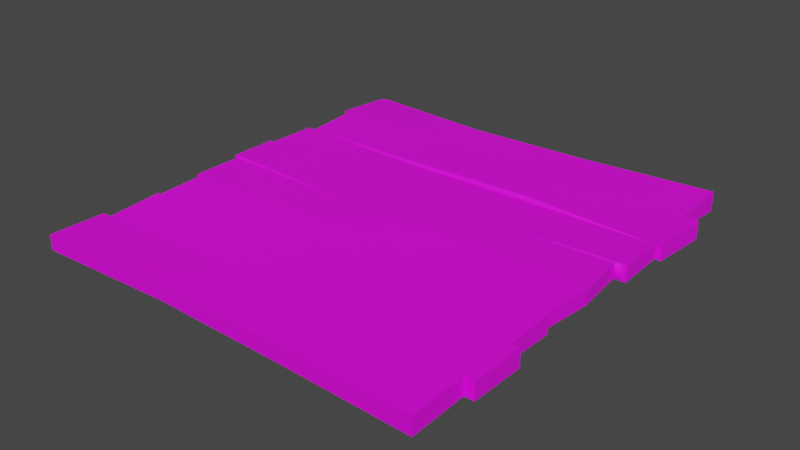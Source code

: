 # Source: platform.blend  (saved by Blender 2.93.20; exported with 4.5.12 LTS)
import bpy
from mathutils import Matrix  # noqa: F401  (used for matrix-valued properties, if any)

bpy.ops.wm.read_factory_settings(use_empty=True)
scene = bpy.context.scene
scene.name = 'Scene'

# ---- collections
col_collection = bpy.data.collections.new('Collection'); scene.collection.children.link(col_collection)

# ---- images (referenced by path relative to the original .blend; pixels are not part of the script)
import os
ASSET_DIR = os.environ.get("B2B_ASSET_DIR", "")  # directory of the original .blend (textures are referenced by path, not embedded)
HERE = os.path.dirname(os.path.abspath(__file__))  # packed textures are extracted next to this script under _unpacked/

def load_image(name, relpath, width, height, colorspace="sRGB"):
    """Load a texture the original file referenced (path relative to the .blend, or extracted next to this script)."""
    p = next((c for c in (os.path.join(HERE, relpath), os.path.join(ASSET_DIR, relpath)) if relpath and os.path.exists(c)), "")
    if p:
        img = bpy.data.images.load(p, check_existing=True)
        img.name = name
    else:  # same state as the original file: an image datablock whose file is absent (Cycles renders it pink)
        img = bpy.data.images.new(name, width, height)
        img.source = "FILE"
        img.filepath = "//" + (relpath or name)
    img.colorspace_settings.name = colorspace
    return img
img_hut_floor_albedo_png = load_image('hut_floor_albedo.png', 'hut_floor_albedo.png', 1024, 1024, 'sRGB')

# ---- materials (node trees are filled in below, after node groups)
mat_wood = bpy.data.materials.new('Wood')
mat_wood.use_transparent_shadow = False

# ---- material node trees
mat_wood.use_nodes = True; mat_wood.node_tree.nodes.clear()
_N = mat_wood.node_tree.nodes; _L = mat_wood.node_tree.links
n0 = _N.new('ShaderNodeBsdfPrincipled'); n0.name = 'Principled BSDF'; n0.location = (10, 300)
n0.distribution = 'GGX'
n0.subsurface_method = 'BURLEY'
n0.inputs[3].default_value = 1.45
n0.inputs[27].default_value = (0.0, 0.0, 0.0, 1.0)
n0.inputs[28].default_value = 1.0
n1 = _N.new('ShaderNodeOutputMaterial'); n1.name = 'Material Output'; n1.location = (300, 300)
n2 = _N.new('ShaderNodeTexImage'); n2.name = 'Image Texture'; n2.location = (-280, 280)
n2.image = img_hut_floor_albedo_png
_L.new(n0.outputs[0], n1.inputs[0])
_L.new(n2.outputs[0], n0.inputs[0])
n1.is_active_output = True

# ---- world
world_world = bpy.data.worlds.new('World'); scene.world = world_world
world_world.use_nodes = True; world_world.node_tree.nodes.clear()
_N = world_world.node_tree.nodes; _L = world_world.node_tree.links
n0 = _N.new('ShaderNodeOutputWorld'); n0.name = 'World Output'; n0.location = (300, 300)
n1 = _N.new('ShaderNodeBackground'); n1.name = 'Background'; n1.location = (10, 300)
n1.inputs[0].default_value = (0.05088, 0.05088, 0.05088, 1.0)
_L.new(n1.outputs[0], n0.inputs[0])
n0.is_active_output = True
world_world.color = (0.05088, 0.05088, 0.05088)
world_world.use_sun_shadow = False
world_world.sun_shadow_jitter_overblur = 0.0

# ---- meshes
me_cube_024 = bpy.data.meshes.new('Cube.024')
me_cube_024.from_pydata([(1.263, 1.257, -0.05479), (1.263, -1.251, -0.0498), (-0.9757, -1.251, -0.04074), (-0.9757, 1.257, -0.04074), (1.264, 1.258, 0.05762), (1.264, -1.251, 0.05264), (-0.9763, -1.251, 0.04357), (-0.9762, 1.258, 0.02907), (1.272, -0.02152, -0.04074), (-1.021, -0.02152, -0.04799), (-1.021, -0.02152, 0.04323), (1.273, -0.02152, 0.04357), (-0.9757, 0.5641, -0.04074), (-0.9763, 0.5645, 0.04357), (1.304, 0.5641, -0.03538), (1.305, 0.5645, 0.03763), (1.263, -0.6072, -0.04074), (1.264, -0.6075, 0.04357), (-0.9757, -0.6072, -0.04074), (-0.9763, -0.6075, 0.04357), (1.263, -0.9289, -0.04074), (1.264, -0.9294, 0.05667), (-0.9757, -0.9289, -0.07797), (-0.9763, -0.9294, 0.03826), (-0.9582, -0.3143, -0.04074), (-0.9589, -0.3145, 0.04357), (1.242, -0.3143, -0.04074), (1.242, -0.3145, 0.04357), (1.244, 0.2713, -0.04074), (1.244, 0.2715, 0.04357), (-1.004, 0.2694, -0.03684), (-1.004, 0.2696, 0.04747), (-0.9581, 0.8956, -0.05793), (-0.9587, 0.8961, 0.05131), (1.263, 0.8857, -0.03203), (1.264, 0.8862, 0.04357), (-1.016, 1.255, -0.04406), (-1.03, 1.24, 0.02761), (-1.016, 0.8956, -0.06359), (-1.03, 0.8961, 0.0509), (-1.021, -0.3143, -0.04108), (-1.021, -0.3145, 0.04323), (-1.021, 0.5641, -0.04108), (-1.021, 0.5645, 0.04323), (-1.045, -0.01263, 0.0493), (-1.044, -0.01263, -0.04751), (-1.044, 0.2698, -0.04751), (-1.045, 0.2699, 0.0493), (-1.031, -1.251, -0.04116), (-1.031, -1.251, 0.04316), (-1.031, -0.9289, -0.07854), (-1.031, -0.9294, 0.03768), (1.318, -0.6151, 0.05025), (1.317, -0.6147, -0.04832), (1.317, -0.9289, -0.04115), (1.318, -0.9294, 0.05626), (1.361, 0.8854, -0.04138), (1.362, 0.8859, 0.05947), (1.304, 0.2785, -0.0449), (1.305, 0.2787, 0.04708), (1.332, 0.5641, -0.04138), (1.333, 0.5645, 0.04294), (-0.9757, 0.8854, -0.04585), (-0.9763, 0.8859, 0.06141), (-1.021, 0.2785, -0.05917), (-1.021, 0.2787, 0.04705), (1.264, 0.2787, 0.04742), (1.263, -0.325, -0.05056), (1.264, -0.3252, 0.05339), (-0.9757, -0.325, -0.06728), (-0.9763, -0.3252, 0.05339), (-0.9856, -0.6147, -0.04785), (-0.9863, -0.6151, 0.05072), (1.263, -0.6147, -0.06593), (1.264, -0.6151, 0.05072), (0.5169, 1.2, -0.06514), (-0.2294, 1.2, -0.04542), (0.5169, -1.221, -0.05577), (-0.2294, -1.221, -0.04074), (0.5171, -1.222, 0.04357), (-0.2298, -1.223, 0.03195), (0.5171, 1.201, 0.052), (-0.2298, 1.2, 0.03475), (0.5171, -0.02152, 0.05296), (-0.2298, -0.02283, 0.03195), (0.5169, -0.02152, -0.04074), (-0.2294, -0.02152, -0.05577), (0.5169, 0.5641, -0.03698), (-0.2294, 0.5641, -0.0551), (0.5171, 0.5645, 0.03979), (-0.2298, 0.5632, 0.03006), (0.5171, -0.5759, 0.04357), (-0.2298, -0.6088, 0.01713), (0.5169, -0.5756, -0.04074), (-0.2294, -0.6072, -0.04074), (0.5171, -0.9294, 0.05992), (-0.2298, -0.8992, 0.03277), (0.5169, -0.9289, -0.06818), (-0.2294, -0.8973, -0.08059), (0.5169, -0.3143, -0.04074), (-0.2294, -0.2899, -0.03879), (0.5171, -0.3145, 0.03104), (-0.2298, -0.2914, 0.03195), (0.5171, 0.2499, 0.04357), (-0.2298, 0.2946, 0.03195), (0.5169, 0.2497, -0.04074), (-0.2294, 0.2957, -0.04074), (0.5169, 0.874, -0.08227), (-0.2294, 0.8956, -0.0545), (0.5171, 0.8745, 0.05553), (-0.2298, 0.8948, 0.04425), (0.5169, 0.8638, -0.04368), (-0.2294, 0.8854, -0.04477), (0.5169, 0.2569, -0.04931), (-0.2294, 0.3029, -0.06877), (0.5171, -0.3252, 0.05339), (-0.2298, -0.3021, 0.04177), (0.5169, -0.325, -0.05324), (-0.2294, -0.3006, -0.05592), (0.5169, -0.5831, -0.08547), (-0.2294, -0.6147, -0.0689), (0.5171, -0.5835, 0.07084), (-0.2298, -0.6164, 0.05806), (-0.9763, 1.233, 0.04147), (-1.021, -0.008296, 0.05537), (0.5171, 0.5765, 0.06104), (-0.2298, 0.5779, 0.04199), (-0.2298, 0.897, 0.03117), (1.263, 1.257, -0.05479), (1.263, 1.257, -0.05479), (1.264, 1.258, 0.05762), (1.264, 1.258, 0.05762), (1.263, -1.251, -0.0498), (1.263, -1.251, -0.0498), (1.264, -1.251, 0.05264), (1.264, -1.251, 0.05264), (1.263, -0.9289, -0.04074), (1.263, -0.9289, -0.04074), (1.263, -0.9289, -0.04074), (1.264, -0.9294, 0.05667), (1.264, -0.9294, 0.05667), (1.264, -0.9294, 0.05667), (-0.2294, 1.2, -0.04542), (-0.9757, 1.257, -0.04074), (-0.2294, -1.221, -0.04074), (-0.9757, -1.251, -0.04074), (-0.2298, -1.223, 0.03195), (-0.9763, -1.251, 0.04357), (-0.2298, 1.2, 0.03475), (-0.2298, 1.2, 0.03475), (-0.9762, 1.258, 0.02907), (1.244, 0.2713, -0.04074), (1.244, 0.2713, -0.04074), (1.272, -0.02152, -0.04074), (1.272, -0.02152, -0.04074), (1.272, -0.02152, -0.04074), (1.244, 0.2715, 0.04357), (1.244, 0.2715, 0.04357), (1.273, -0.02152, 0.04357), (1.273, -0.02152, 0.04357), (1.273, -0.02152, 0.04357), (-0.2298, -0.02283, 0.03195), (-0.2298, -0.02283, 0.03195), (-1.021, -0.02152, 0.04323), (-1.021, -0.02152, 0.04323), (-1.021, -0.02152, 0.04323), (-0.2294, -0.02152, -0.05577), (-1.021, -0.02152, -0.04799), (-1.021, -0.02152, -0.04799), (-1.021, -0.02152, -0.04799), (-0.2294, 0.5641, -0.0551), (-0.9757, 0.5641, -0.04074), (-0.9757, 0.5641, -0.04074), (-0.9757, 0.5641, -0.04074), (-0.9763, 0.5645, 0.04357), (-0.9763, 0.5645, 0.04357), (-0.9763, 0.5645, 0.04357), (-0.9763, 0.5645, 0.04357), (-0.2298, 0.5632, 0.03006), (1.263, -0.325, -0.05056), (1.263, -0.325, -0.05056), (1.263, -0.6072, -0.04074), (1.263, -0.6072, -0.04074), (1.264, -0.3252, 0.05339), (1.264, -0.3252, 0.05339), (1.264, -0.6075, 0.04357), (1.264, -0.6075, 0.04357), (-0.9856, -0.6147, -0.04785), (-0.9856, -0.6147, -0.04785), (-0.9856, -0.6147, -0.04785), (-0.9757, -0.6072, -0.04074), (-0.9757, -0.6072, -0.04074), (-0.9757, -0.6072, -0.04074), (-0.9863, -0.6151, 0.05072), (-0.9863, -0.6151, 0.05072), (-0.9863, -0.6151, 0.05072), (-0.9763, -0.6075, 0.04357), (-0.9763, -0.6075, 0.04357), (-0.9763, -0.6075, 0.04357), (-0.2298, -0.6088, 0.01713), (-0.2294, -0.6072, -0.04074), (-0.9763, -0.9294, 0.03826), (-0.9763, -0.9294, 0.03826), (-0.9763, -0.9294, 0.03826), (-0.9757, -0.9289, -0.07797), (-0.9757, -0.9289, -0.07797), (-0.9757, -0.9289, -0.07797), (-0.2298, -0.8992, 0.03277), (-0.2294, -0.8973, -0.08059), (1.242, -0.3143, -0.04074), (1.242, -0.3143, -0.04074), (1.242, -0.3145, 0.04357), (1.242, -0.3145, 0.04357), (-0.2294, -0.2899, -0.03879), (-0.9582, -0.3143, -0.04074), (-0.9582, -0.3143, -0.04074), (-0.2298, -0.2914, 0.03195), (-0.9589, -0.3145, 0.04357), (-0.9589, -0.3145, 0.04357), (-0.2298, 0.2946, 0.03195), (-0.2298, 0.2946, 0.03195), (-1.004, 0.2696, 0.04747), (-1.004, 0.2696, 0.04747), (-0.2294, 0.2957, -0.04074), (-1.004, 0.2694, -0.03684), (-1.004, 0.2694, -0.03684), (1.263, 0.8857, -0.03203), (1.264, 0.8862, 0.04357), (-0.2294, 0.8956, -0.0545), (-0.9581, 0.8956, -0.05793), (-0.9581, 0.8956, -0.05793), (-0.9587, 0.8961, 0.05131), (-0.9587, 0.8961, 0.05131), (-1.016, 1.255, -0.04406), (-1.016, 1.255, -0.04406), (-1.03, 1.24, 0.02761), (-1.03, 1.24, 0.02761), (-1.03, 1.24, 0.02761), (-1.016, 0.8956, -0.06359), (-1.016, 0.8956, -0.06359), (-1.03, 0.8961, 0.0509), (-1.03, 0.8961, 0.0509), (-1.021, 0.5645, 0.04323), (-1.021, 0.5645, 0.04323), (-1.021, 0.5641, -0.04108), (-1.021, 0.5641, -0.04108), (-1.021, -0.3145, 0.04323), (-1.021, -0.3145, 0.04323), (-1.021, -0.3143, -0.04108), (-1.021, -0.3143, -0.04108), (-1.045, -0.01263, 0.0493), (-1.045, -0.01263, 0.0493), (-1.045, -0.01263, 0.0493), (-1.044, -0.01263, -0.04751), (-1.044, -0.01263, -0.04751), (-1.044, 0.2698, -0.04751), (-1.044, 0.2698, -0.04751), (-1.045, 0.2699, 0.0493), (-1.045, 0.2699, 0.0493), (-1.031, -1.251, -0.04116), (-1.031, -1.251, -0.04116), (-1.031, -1.251, 0.04316), (-1.031, -1.251, 0.04316), (-1.031, -0.9289, -0.07854), (-1.031, -0.9289, -0.07854), (-1.031, -0.9294, 0.03768), (-1.031, -0.9294, 0.03768), (1.318, -0.6151, 0.05025), (1.318, -0.6151, 0.05025), (1.317, -0.6147, -0.04832), (1.317, -0.6147, -0.04832), (1.318, -0.9294, 0.05626), (1.318, -0.9294, 0.05626), (1.317, -0.9289, -0.04115), (1.317, -0.9289, -0.04115), (1.305, 0.2787, 0.04708), (1.305, 0.2787, 0.04708), (1.304, 0.2785, -0.0449), (1.333, 0.5645, 0.04294), (1.333, 0.5645, 0.04294), (1.332, 0.5641, -0.04138), (1.332, 0.5641, -0.04138), (-0.9757, 0.8854, -0.04585), (-0.9757, 0.8854, -0.04585), (-0.9763, 0.8859, 0.06141), (-0.9763, 0.8859, 0.06141), (-0.2294, 0.8854, -0.04477), (1.263, -0.6147, -0.06593), (1.264, -0.6151, 0.05072), (-0.2294, 0.3029, -0.06877), (-1.021, 0.2785, -0.05917), (-1.021, 0.2785, -0.05917), (-0.9757, -0.325, -0.06728), (-0.9757, -0.325, -0.06728), (-0.9763, -0.3252, 0.05339), (-0.9763, -0.3252, 0.05339), (-0.2298, -0.3021, 0.04177), (-0.2294, -0.3006, -0.05592), (-0.2294, -0.6147, -0.0689), (-0.2298, -0.6164, 0.05806), (1.362, 0.8859, 0.05947), (0.5171, 0.8745, 0.05553), (0.5171, 0.8745, 0.05553), (0.5171, 0.8745, 0.05553), (1.264, 0.2787, 0.04742), (0.5169, 1.2, -0.06514), (0.5169, -1.221, -0.05577), (0.5171, -1.222, 0.04357), (0.5171, 1.201, 0.052), (0.5171, -0.02152, 0.05296), (0.5169, -0.02152, -0.04074), (1.304, 0.5641, -0.03538), (1.304, 0.5641, -0.03538), (0.5169, 0.5641, -0.03698), (1.305, 0.5645, 0.03763), (1.305, 0.5645, 0.03763), (1.305, 0.5645, 0.03763), (1.305, 0.5645, 0.03763), (0.5171, 0.5645, 0.03979), (0.5171, -0.5759, 0.04357), (0.5169, -0.5756, -0.04074), (0.5171, -0.9294, 0.05992), (0.5169, -0.9289, -0.06818), (0.5169, -0.3143, -0.04074), (0.5171, -0.3145, 0.03104), (0.5171, 0.2499, 0.04357), (0.5171, 0.2499, 0.04357), (0.5169, 0.2497, -0.04074), (0.5169, 0.874, -0.08227), (-0.2298, 0.8948, 0.04425), (0.5169, 0.2569, -0.04931), (0.5169, 0.8638, -0.04368), (0.5171, -0.3252, 0.05339), (0.5169, -0.325, -0.05324), (0.5169, -0.5831, -0.08547), (0.5171, -0.5835, 0.07084), (-0.9763, 1.233, 0.04147), (-1.021, -0.008296, 0.05537), (0.5171, 0.5765, 0.06104), (-0.2298, 0.5779, 0.04199), (1.361, 0.8854, -0.04138), (-0.2298, 0.897, 0.03117), (-1.021, 0.2787, 0.04705), (-1.021, 0.2787, 0.04705), (1.264, 0.8862, 0.04357), (1.263, 0.8857, -0.03203), (1.362, 0.8859, 0.05947), (1.361, 0.8854, -0.04138), (1.304, 0.5641, -0.03538), (1.304, 0.2785, -0.0449), (1.263, 0.8857, -0.03203), (1.361, 0.8854, -0.04138)], [], [(208, 144, 2, 204), (302, 227, 131, 308), (150, 143, 233, 235), (139, 134, 132, 136), (81, 130, 128, 305), (146, 147, 145, 78), (156, 158, 153, 151), (24, 25, 246, 248), (324, 211, 159, 309), (223, 166, 168, 224), (286, 170, 172, 283), (350, 344, 346, 351), (326, 66, 314, 318), (335, 74, 186, 319), (193, 196, 190, 187), (183, 185, 181, 179), (297, 200, 191, 293), (202, 205, 264, 266), (307, 135, 21, 321), (141, 138, 273, 271), (298, 98, 206, 188), (86, 213, 214, 167), (160, 212, 209, 154), (332, 184, 27, 101), (294, 218, 215, 292), (83, 11, 29, 325), (289, 106, 225, 291), (4, 35, 226, 129), (142, 228, 229, 3), (284, 231, 230, 282), (301, 346, 344), (240, 236, 234, 238), (32, 232, 241, 239), (33, 123, 237, 39), (3, 229, 38, 36), (247, 165, 169, 249), (65, 242, 244, 64), (164, 124, 251), (217, 163, 41), (342, 174, 243), (175, 173, 245, 43), (167, 214, 40), (250, 257, 255, 253), (9, 10, 252, 254), (31, 30, 256, 258), (224, 168, 45, 46), (261, 265, 263, 259), (204, 2, 260, 50), (145, 147, 262, 48), (6, 201, 51, 49), (267, 272, 274, 269), (73, 182, 270), (182, 186, 268, 270), (288, 140, 55, 52), (57, 317, 279), (304, 157, 275), (157, 152, 277, 275), (300, 278, 280, 340), (316, 312, 281, 61), (14, 56, 60), (89, 315, 338), (176, 285, 62, 12), (108, 112, 282, 230), (314, 66, 276), (15, 59, 58, 311), (222, 343, 291, 225), (88, 114, 290, 171), (103, 157, 304), (171, 290, 42), (198, 295, 69, 18), (91, 17, 68, 115), (100, 118, 292, 215), (27, 184, 180, 210), (186, 74, 268), (137, 287, 53, 54), (94, 120, 189, 192), (23, 194, 71, 22), (95, 140, 288, 121), (203, 207, 299, 195), (207, 95, 121, 299), (182, 73, 334, 320), (320, 334, 120, 94), (210, 180, 333, 323), (323, 333, 118, 100), (197, 199, 296, 70), (199, 91, 115, 296), (222, 219, 343), (348, 349, 330, 313), (313, 330, 114, 88), (345, 347, 331, 328), (328, 331, 112, 108), (177, 126, 110, 63), (90, 89, 338, 339), (0, 34, 107, 75), (75, 107, 228, 142), (277, 152, 327, 113), (113, 327, 106, 289), (164, 161, 124), (162, 83, 325, 220), (294, 116, 216, 218), (116, 332, 101, 216), (155, 26, 99, 310), (310, 99, 213, 86), (287, 137, 322, 119), (119, 322, 98, 298), (6, 80, 96, 201), (80, 307, 321, 96), (67, 16, 93, 117), (117, 93, 200, 297), (72, 122, 92, 19), (122, 335, 319, 92), (342, 104, 178, 174), (104, 326, 318, 178), (56, 14, 87, 111), (111, 87, 170, 286), (28, 8, 85, 105), (105, 85, 166, 223), (217, 102, 84, 163), (102, 324, 309, 84), (5, 79, 306, 133), (79, 146, 78, 306), (150, 148, 76, 143), (148, 81, 305, 76), (33, 341, 149, 123), (329, 303, 127), (20, 1, 77, 97), (97, 77, 144, 208), (336, 82, 7), (37, 336, 7), (337, 162, 220, 221), (44, 337, 221, 47), (126, 125, 109, 110), (125, 317, 57, 109), (339, 13, 90), (127, 231, 284, 329), (341, 302, 308, 149)])
me_cube_024.polygons.foreach_set('use_smooth', [True] * 136)
_k = set([(0, 34), (0, 75), (1, 20), (1, 77), (2, 144), (2, 260), (3, 36), (3, 142), (4, 35), (4, 129), (5, 79), (5, 133), (6, 49), (6, 80), (7, 37), (7, 82), (8, 28), (8, 85), (9, 10), (9, 254), (10, 252), (11, 29), (11, 83), (12, 62), (12, 176), (13, 90), (13, 339), (14, 60), (14, 87), (15, 59), (15, 311), (16, 67), (16, 93), (17, 68), (17, 91), (18, 69), (18, 198), (19, 72), (19, 92), (20, 97), (21, 135), (21, 321), (22, 23), (22, 71), (23, 194), (24, 25), (24, 248), (25, 246), (26, 99), (26, 155), (27, 101), (27, 210), (28, 105), (29, 325), (30, 31), (30, 256), (31, 258), (32, 232), (32, 239), (33, 39), (33, 341), (34, 107), (36, 38), (37, 336), (38, 229), (39, 237), (40, 167), (40, 214), (41, 163), (41, 217), (42, 171), (42, 290), (43, 175), (43, 245), (44, 47), (44, 337), (45, 46), (45, 168), (46, 224), (47, 221), (48, 145), (48, 262), (49, 51), (50, 204), (50, 260), (51, 201), (52, 55), (52, 288), (53, 54), (53, 287), (54, 137), (55, 140), (56, 60), (56, 111), (57, 109), (57, 279), (58, 59), (61, 281), (61, 316), (62, 285), (63, 110), (63, 177), (64, 65), (64, 244), (65, 242), (66, 276), (66, 326), (67, 117), (68, 115), (69, 295), (70, 197), (70, 296), (71, 194), (72, 122), (73, 270), (73, 334), (74, 268), (74, 335), (75, 142), (76, 143), (76, 305), (77, 144), (78, 145), (78, 306), (79, 146), (80, 307), (81, 130), (81, 148), (82, 336), (83, 162), (84, 163), (84, 309), (85, 166), (86, 167), (86, 310), (87, 170), (88, 171), (88, 313), (89, 90), (89, 315), (91, 199), (92, 319), (93, 200), (94, 192), (94, 320), (95, 140), (95, 207), (96, 201), (96, 321), (97, 208), (98, 206), (98, 322), (99, 213), (100, 215), (100, 323), (101, 216), (102, 217), (102, 324), (103, 157), (103, 304), (104, 326), (104, 342), (105, 223), (106, 225), (106, 327), (107, 228), (108, 230), (108, 328), (109, 110), (111, 286), (112, 282), (112, 331), (113, 277), (113, 289), (114, 290), (114, 330), (115, 296), (116, 294), (116, 332), (117, 297), (118, 292), (118, 333), (119, 287), (119, 298), (120, 189), (120, 334), (121, 288), (121, 299), (122, 335), (123, 149), (123, 237), (124, 161), (124, 251), (125, 126), (125, 317), (126, 177), (127, 231), (127, 303), (128, 130), (128, 305), (129, 226), (131, 227), (131, 308), (132, 134), (132, 136), (133, 306), (134, 139), (135, 307), (136, 139), (137, 322), (138, 141), (138, 273), (141, 271), (143, 233), (146, 147), (147, 262), (148, 150), (149, 308), (150, 235), (151, 153), (151, 156), (152, 157), (152, 327), (153, 158), (154, 160), (154, 209), (155, 310), (156, 158), (159, 211), (159, 309), (160, 212), (161, 164), (162, 337), (164, 251), (165, 169), (165, 247), (166, 168), (169, 249), (170, 172), (172, 283), (173, 175), (173, 245), (174, 178), (174, 243), (176, 285), (178, 318), (179, 181), (179, 183), (180, 184), (180, 333), (181, 185), (182, 186), (182, 320), (183, 185), (184, 332), (186, 319), (187, 190), (187, 193), (188, 206), (188, 298), (189, 192), (190, 196), (191, 200), (191, 293), (193, 196), (195, 203), (195, 299), (197, 199), (198, 295), (202, 205), (202, 266), (203, 207), (204, 208), (205, 264), (209, 212), (210, 323), (211, 324), (213, 214), (215, 218), (216, 218), (219, 222), (219, 343), (220, 221), (220, 325), (222, 225), (223, 224), (227, 302), (228, 229), (230, 231), (232, 241), (233, 235), (234, 236), (234, 238), (236, 240), (238, 240), (239, 241), (242, 244), (243, 342), (246, 248), (247, 249), (250, 253), (250, 257), (252, 254), (253, 255), (255, 257), (256, 258), (259, 261), (259, 263), (261, 265), (263, 265), (264, 266), (267, 269), (267, 272), (268, 270), (269, 274), (271, 273), (272, 274), (275, 277), (275, 304), (276, 314), (278, 280), (278, 300), (279, 317), (280, 340), (281, 312), (282, 284), (283, 286), (284, 329), (289, 291), (291, 343), (292, 294), (293, 297), (301, 344), (301, 346), (302, 341), (303, 329), (312, 316), (313, 348), (314, 318), (315, 338), (328, 345), (330, 349), (331, 347), (338, 339)])
me_cube_024.attributes.new('sharp_edge', 'BOOLEAN', 'EDGE').data.foreach_set('value', [ (min(e.vertices), max(e.vertices)) in _k for e in me_cube_024.edges])
_uv = me_cube_024.uv_layers.new(name='UVMap')
_uv.uv.foreach_set('vector', [0.3887, 0.183, 0.3235, 0.1805, 0.3235, 0.03115, 0.3882, 0.03368, 0.2005, 0.189, 0.2089, 0.0399, 0.2833, 0.04294, 0.2657, 0.1917, 0.5338, 0.8943, 0.5339, 0.9082, 0.5257, 0.9089, 0.5224, 0.8943, 0.6792, 0.04931, 0.6154, 0.04044, 0.6181, 0.02013, 0.6817, 0.03, 0.3194, 0.7344, 0.4692, 0.7354, 0.4688, 0.7579, 0.3191, 0.7579, 0.6829, 0.8535, 0.5334, 0.8535, 0.5338, 0.8366, 0.6832, 0.8389, 0.07902, 0.9147, 0.02013, 0.9145, 0.0202, 0.8976, 0.07905, 0.8978, 0.6324, 0.9669, 0.6324, 0.9501, 0.6449, 0.95, 0.6449, 0.9669, 0.7798, 0.2017, 0.6359, 0.2036, 0.629, 0.1456, 0.779, 0.1434, 0.3826, 0.3952, 0.3191, 0.3953, 0.3191, 0.237, 0.3773, 0.2404, 0.505, 0.394, 0.4407, 0.3946, 0.4394, 0.2453, 0.5037, 0.2448, 0.2297, 0.8381, 0.2297, 0.8532, 0.2101, 0.8565, 0.2101, 0.8363, 0.07311, 0.185, 0.07976, 0.03775, 0.1418, 0.03016, 0.136, 0.1876, 0.7799, 0.262, 0.6316, 0.265, 0.6316, 0.2626, 0.7798, 0.2564, 0.8865, 0.5052, 0.8888, 0.5069, 0.8873, 0.5237, 0.8847, 0.5249, 0.8623, 0.04092, 0.8058, 0.03902, 0.8058, 0.02216, 0.8623, 0.02013, 0.5124, 0.1865, 0.4511, 0.1854, 0.4539, 0.03618, 0.5105, 0.03725, 0.8236, 0.5017, 0.8215, 0.5249, 0.8105, 0.5239, 0.8126, 0.5008, 0.7798, 0.3898, 0.6307, 0.3953, 0.6309, 0.331, 0.7799, 0.3313, 0.6792, 0.04931, 0.6817, 0.03, 0.6924, 0.03139, 0.6899, 0.05071, 0.4452, 0.1852, 0.3887, 0.183, 0.3882, 0.03368, 0.4514, 0.03412, 0.5702, 0.1883, 0.5165, 0.1866, 0.5162, 0.04082, 0.5751, 0.03017, 0.926, 0.03898, 0.8671, 0.03893, 0.8671, 0.02207, 0.926, 0.02211, 0.7798, 0.2066, 0.6316, 0.2065, 0.6359, 0.2036, 0.7798, 0.2017, 0.0766, 0.9557, 0.08068, 0.9577, 0.08068, 0.9746, 0.07654, 0.9799, 0.02013, 0.185, 0.02013, 0.03754, 0.07728, 0.04313, 0.07311, 0.185, 0.3884, 0.3951, 0.3826, 0.3952, 0.3773, 0.2404, 0.3821, 0.2369, 0.8849, 0.5876, 0.8105, 0.5843, 0.8105, 0.5692, 0.8849, 0.5651, 0.5688, 0.3936, 0.5078, 0.394, 0.5069, 0.2482, 0.5793, 0.2443, 0.8748, 0.4355, 0.8789, 0.4376, 0.8788, 0.4594, 0.8748, 0.457, 0.2005, 0.189, 0.2065, 0.02013, 0.2089, 0.0399, 0.1886, 0.8971, 0.2574, 0.9014, 0.2604, 0.916, 0.1886, 0.9201, 0.8788, 0.4594, 0.8789, 0.4376, 0.8932, 0.4376, 0.8905, 0.4605, 0.4674, 0.5083, 0.471, 0.441, 0.4821, 0.4394, 0.4819, 0.5083, 0.5793, 0.2443, 0.5069, 0.2482, 0.5067, 0.2365, 0.5787, 0.2361, 0.6449, 0.95, 0.7035, 0.95, 0.7035, 0.9683, 0.6449, 0.9669, 0.8097, 0.08124, 0.8669, 0.08182, 0.8668, 0.09869, 0.8097, 0.1025, 0.4751, 0.6942, 0.475, 0.6906, 0.4798, 0.6919, 0.7117, 0.5813, 0.7701, 0.5939, 0.7116, 0.5938, 0.4787, 0.6332, 0.4701, 0.5758, 0.4791, 0.5758, 0.8759, 0.08183, 0.8759, 0.09869, 0.8668, 0.09869, 0.8669, 0.08182, 0.5751, 0.03017, 0.5162, 0.04082, 0.5166, 0.02833, 0.5274, 0.95, 0.5839, 0.95, 0.5839, 0.9694, 0.5274, 0.9694, 0.5224, 0.9695, 0.5224, 0.9513, 0.5274, 0.95, 0.5274, 0.9694, 0.5921, 0.9504, 0.5921, 0.9673, 0.5839, 0.9694, 0.5839, 0.95, 0.3773, 0.2404, 0.3191, 0.237, 0.3208, 0.2322, 0.3773, 0.2319, 0.3191, 0.922, 0.3835, 0.922, 0.384, 0.9452, 0.3195, 0.9388, 0.3882, 0.03368, 0.3235, 0.03115, 0.324, 0.02013, 0.3887, 0.02266, 0.5338, 0.8366, 0.5334, 0.8535, 0.5224, 0.8532, 0.5228, 0.8363, 0.5224, 0.59, 0.5868, 0.5876, 0.5873, 0.5986, 0.5228, 0.6011, 0.7524, 0.0574, 0.6899, 0.05071, 0.6924, 0.03139, 0.7549, 0.03784, 0.1473, 0.591, 0.1525, 0.5918, 0.1484, 0.6022, 0.7655, 0.04067, 0.7633, 0.0574, 0.7524, 0.0574, 0.7549, 0.03784, 0.6316, 0.265, 0.6309, 0.331, 0.6196, 0.331, 0.6197, 0.265, 0.2065, 0.02013, 0.1418, 0.03016, 0.142, 0.02446, 0.07976, 0.03775, 0.07728, 0.04313, 0.08019, 0.02813, 0.07902, 0.9147, 0.07905, 0.8978, 0.09126, 0.8971, 0.09121, 0.9155, 0.8843, 0.9499, 0.8198, 0.9465, 0.8197, 0.9297, 0.8842, 0.9297, 0.8142, 0.9455, 0.8141, 0.9309, 0.8197, 0.9297, 0.8198, 0.9465, 0.1398, 0.3911, 0.2046, 0.4028, 0.1398, 0.3969, 0.136, 0.1876, 0.1418, 0.03016, 0.1409, 0.1878, 0.8105, 0.4394, 0.8748, 0.4355, 0.8748, 0.457, 0.8105, 0.4562, 0.5078, 0.394, 0.505, 0.394, 0.5037, 0.2448, 0.5069, 0.2482, 0.1418, 0.03016, 0.07976, 0.03775, 0.08019, 0.02813, 0.1484, 0.9138, 0.09121, 0.9155, 0.09126, 0.8971, 0.1484, 0.8992, 0.8058, 0.08118, 0.8097, 0.08124, 0.8097, 0.1025, 0.8058, 0.09805, 0.4407, 0.3946, 0.3884, 0.3951, 0.3821, 0.2369, 0.4394, 0.2453, 0.07311, 0.185, 0.07728, 0.04313, 0.07976, 0.03775, 0.4394, 0.2453, 0.3821, 0.2369, 0.4393, 0.2363, 0.02013, 0.9575, 0.0766, 0.9557, 0.07654, 0.9799, 0.02013, 0.9743, 0.7798, 0.2564, 0.6316, 0.2626, 0.6316, 0.2065, 0.7798, 0.2066, 0.5165, 0.1866, 0.5124, 0.1865, 0.5105, 0.03725, 0.5162, 0.04082, 0.8671, 0.03893, 0.8623, 0.04092, 0.8623, 0.02013, 0.8671, 0.02207, 0.6316, 0.2626, 0.6316, 0.265, 0.6197, 0.265, 0.08542, 0.5945, 0.1473, 0.591, 0.1484, 0.6022, 0.08594, 0.6052, 0.4511, 0.1854, 0.4452, 0.1852, 0.4514, 0.03412, 0.4539, 0.03618, 0.8236, 0.5017, 0.8865, 0.5052, 0.8847, 0.5249, 0.8215, 0.5249, 0.7799, 0.3313, 0.6309, 0.331, 0.6316, 0.265, 0.7799, 0.262, 0.5868, 0.5876, 0.5872, 0.438, 0.644, 0.4358, 0.6499, 0.5872, 0.8146, 0.7062, 0.9641, 0.7006, 0.964, 0.7699, 0.8146, 0.7629, 0.1525, 0.5918, 0.1473, 0.591, 0.1577, 0.4439, 0.167, 0.4447, 0.157, 0.7956, 0.1479, 0.7961, 0.1432, 0.6467, 0.149, 0.6465, 0.2114, 0.5909, 0.2083, 0.5949, 0.2166, 0.4475, 0.2198, 0.4477, 0.2104, 0.7951, 0.2071, 0.7951, 0.2104, 0.6458, 0.2144, 0.6458, 0.6524, 0.5846, 0.6523, 0.4355, 0.7137, 0.4358, 0.7088, 0.5848, 0.8141, 0.7713, 0.9637, 0.7755, 0.9645, 0.8257, 0.8152, 0.8328, 0.4738, 0.6358, 0.3198, 0.6289, 0.4787, 0.6332, 0.1398, 0.3911, 0.08212, 0.391, 0.078, 0.2321, 0.14, 0.2322, 0.6406, 0.7936, 0.5792, 0.7914, 0.5936, 0.6425, 0.6458, 0.6444, 0.2066, 0.377, 0.2046, 0.4028, 0.2005, 0.2323, 0.2083, 0.2319, 0.7085, 0.7961, 0.7005, 0.7956, 0.7101, 0.6466, 0.7129, 0.6468, 0.4701, 0.5758, 0.3203, 0.5712, 0.321, 0.5076, 0.4709, 0.5111, 0.8209, 0.2606, 0.9703, 0.2609, 0.9703, 0.2658, 0.8209, 0.2644, 0.2788, 0.3788, 0.2066, 0.377, 0.2083, 0.2319, 0.2716, 0.2339, 0.7738, 0.796, 0.7085, 0.7961, 0.7129, 0.6468, 0.7738, 0.6467, 0.08212, 0.391, 0.07924, 0.3788, 0.07544, 0.2321, 0.078, 0.2321, 0.5792, 0.7914, 0.5766, 0.7913, 0.5878, 0.6422, 0.5936, 0.6425, 0.4751, 0.6942, 0.3191, 0.6921, 0.475, 0.6906, 0.8209, 0.1434, 0.9703, 0.1436, 0.9703, 0.1979, 0.8209, 0.2069, 0.7088, 0.5848, 0.7137, 0.4358, 0.7166, 0.4358, 0.7117, 0.5813, 0.8152, 0.8328, 0.9645, 0.8257, 0.9646, 0.8307, 0.8153, 0.8357, 0.2689, 0.6003, 0.2114, 0.5909, 0.2198, 0.4477, 0.2777, 0.4511, 0.269, 0.7947, 0.2104, 0.7951, 0.2144, 0.6458, 0.2682, 0.6454, 0.1473, 0.591, 0.08542, 0.5945, 0.08566, 0.443, 0.1577, 0.4439, 0.1479, 0.7961, 0.07866, 0.7953, 0.0866, 0.646, 0.1432, 0.6467, 0.5224, 0.59, 0.5224, 0.4404, 0.5872, 0.438, 0.5868, 0.5876, 0.8148, 0.6413, 0.9642, 0.642, 0.9641, 0.7006, 0.8146, 0.7062, 0.2083, 0.5949, 0.1525, 0.5918, 0.167, 0.4447, 0.2166, 0.4475, 0.2071, 0.7951, 0.157, 0.7956, 0.149, 0.6465, 0.2104, 0.6458, 0.6499, 0.5872, 0.644, 0.4358, 0.6523, 0.4355, 0.6524, 0.5846, 0.8146, 0.7629, 0.964, 0.7699, 0.9637, 0.7755, 0.8141, 0.7713, 0.4787, 0.6332, 0.3198, 0.6289, 0.3202, 0.575, 0.4701, 0.5758, 0.8209, 0.2069, 0.9703, 0.1979, 0.9703, 0.2609, 0.8209, 0.2606, 0.2046, 0.4028, 0.1398, 0.3911, 0.14, 0.2322, 0.2005, 0.2323, 0.7005, 0.7956, 0.6406, 0.7936, 0.6458, 0.6444, 0.7101, 0.6466, 0.07924, 0.3788, 0.02013, 0.3844, 0.0207, 0.2319, 0.07544, 0.2321, 0.5766, 0.7913, 0.5224, 0.7906, 0.5243, 0.6413, 0.5878, 0.6422, 0.7117, 0.5813, 0.7166, 0.4358, 0.7703, 0.4359, 0.7701, 0.5939, 0.8153, 0.8357, 0.9646, 0.8307, 0.9648, 0.8894, 0.8154, 0.8894, 0.1698, 0.8568, 0.02034, 0.8562, 0.02013, 0.8363, 0.1695, 0.8363, 0.4685, 0.8817, 0.3191, 0.8791, 0.3192, 0.8645, 0.4685, 0.8618, 0.5338, 0.8943, 0.6836, 0.8937, 0.6836, 0.9098, 0.5339, 0.9082, 0.3191, 0.8019, 0.4685, 0.7981, 0.4685, 0.8216, 0.3192, 0.8179, 0.4674, 0.5083, 0.321, 0.5049, 0.3223, 0.4442, 0.471, 0.441, 0.8202, 0.3278, 0.9697, 0.3254, 0.8202, 0.3304, 0.08542, 0.5945, 0.02013, 0.5944, 0.0263, 0.443, 0.08566, 0.443, 0.07866, 0.7953, 0.02013, 0.7947, 0.02131, 0.6454, 0.0866, 0.646, 0.471, 0.4209, 0.3223, 0.424, 0.4712, 0.4154, 0.4821, 0.4192, 0.471, 0.4209, 0.4712, 0.4154, 0.475, 0.6906, 0.3191, 0.6921, 0.3198, 0.6289, 0.4738, 0.6358, 0.4798, 0.6919, 0.475, 0.6906, 0.4738, 0.6358, 0.4821, 0.6361, 0.8209, 0.2644, 0.9703, 0.2658, 0.9697, 0.3254, 0.8202, 0.3278, 0.1409, 0.1878, 0.1418, 0.03016, 0.2065, 0.02013, 0.2005, 0.189, 0.3203, 0.5712, 0.4701, 0.5758, 0.3202, 0.575, 0.321, 0.5049, 0.4674, 0.5083, 0.4709, 0.5111, 0.321, 0.5076, 0.8202, 0.3304, 0.9697, 0.3254, 0.9699, 0.3907, 0.8204, 0.391])
me_cube_024.materials.append(mat_wood)
me_cube_024.use_remesh_preserve_volume = False
me_cube_024.use_remesh_preserve_attributes = False
me_cube_024.use_mirror_vertex_groups = False
me_cube_024.use_paint_bone_selection = False
me_cube_024.use_paint_mask = True
me_cube_024.update()

# ---- objects
ob_hut_floor_001 = bpy.data.objects.new('hut_floor.001', me_cube_024)

# ---- transforms, parenting, visibility, modifiers, constraints
ob_hut_floor_001.location = (0.0, 0.0, 0.0)
ob_hut_floor_001.scale = (1.65, 1.65, 1.65)
ob_hut_floor_001.lock_rotations_4d = False
ob_hut_floor_001.empty_display_type = 'ARROWS'
ob_hut_floor_001.lineart.crease_threshold = 0.0

# ---- collection membership
col_collection.objects.link(ob_hut_floor_001)

# ---- scene / render settings (as saved in the file)
scene.frame_start = 1; scene.frame_end = 250; scene.frame_set(1)
scene.render.engine = 'BLENDER_EEVEE_NEXT'
scene.cycles.use_denoising = False
scene.cycles.samples = 128
scene.cycles.sampling_pattern = 'TABULATED_SOBOL'
scene.cycles.use_adaptive_sampling = False
scene.cycles.use_light_tree = False
scene.view_settings.view_transform = 'Filmic'
bpy.context.view_layer.update()

# ---- added for rendering (the .blend has no active camera and no usable light): camera, sun
cam_auto = bpy.data.cameras.new('AutoCamera')
cam_auto.lens = 50.0
cam_auto.sensor_width = 36.0
cam_auto.clip_end = 1000.0
ob_auto_camera = bpy.data.objects.new('AutoCamera', cam_auto)
scene.collection.objects.link(ob_auto_camera)
ob_auto_camera.location = (5.57547, -6.37118, 4.23911)
ob_auto_camera.rotation_euler = (1.09748, -7.21219e-08, 0.694738)
scene.camera = ob_auto_camera
light_auto_sun = bpy.data.lights.new('AutoSun', 'SUN')
light_auto_sun.energy = 3.0
light_auto_sun.angle = 0.0523599
ob_auto_sun = bpy.data.objects.new('AutoSun', light_auto_sun)
scene.collection.objects.link(ob_auto_sun)
ob_auto_sun.rotation_euler = (0.872665, 0.174533, 0.523599)
bpy.context.view_layer.update()
